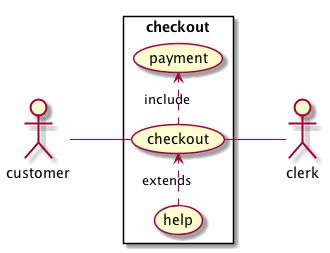

The diagram above was rendered by PlantUML. Its source (embedded in the PNG):
@startuml
left to right direction
skinparam packageStyle rectangle
actor customer
actor clerk
rectangle checkout {
  customer -- (checkout)
  (checkout) .> (payment) : include
  (help) .> (checkout) : extends
  (checkout) -- clerk
}

@enduml